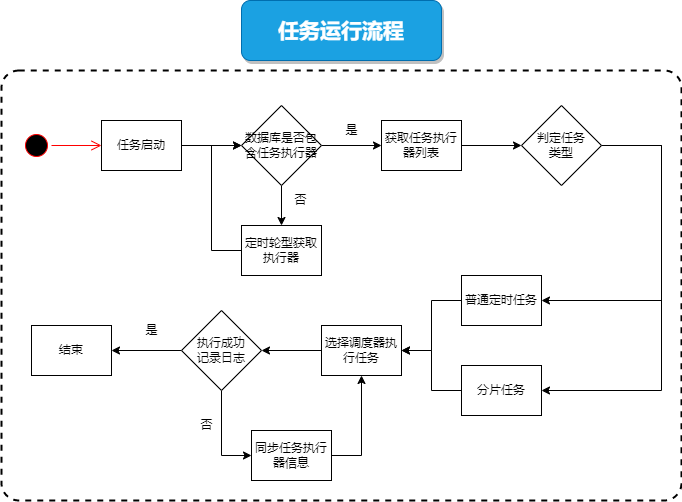

The diagram above was exported from draw.io. Its source (the exported page's mxGraphModel, read from the mxfile embedded in the PNG):
<mxGraphModel dx="868" dy="562" grid="1" gridSize="10" guides="1" tooltips="1" connect="1" arrows="1" fold="1" page="1" pageScale="1" pageWidth="827" pageHeight="1169" math="0" shadow="0">
  <root>
    <mxCell id="nexoJ31THLhl-wvH-TAK-0" />
    <mxCell id="nexoJ31THLhl-wvH-TAK-1" parent="nexoJ31THLhl-wvH-TAK-0" />
    <mxCell id="-8-Blx9j6MmA3MgOYvc7-68" value="" style="rounded=1;whiteSpace=wrap;html=1;strokeWidth=2;fillColor=none;arcSize=4;dashed=1;" vertex="1" parent="nexoJ31THLhl-wvH-TAK-1">
      <mxGeometry x="100" y="190" width="680" height="430" as="geometry" />
    </mxCell>
    <mxCell id="6-ljYr7-9ATATHqXBFLB-0" value="&lt;span style=&quot;font-size: 21px&quot;&gt;任务运行流程&lt;/span&gt;" style="rounded=1;whiteSpace=wrap;html=1;shadow=1;glass=0;sketch=0;strokeColor=#006EAF;strokeWidth=1;fillColor=#1ba1e2;fontColor=#ffffff;fontStyle=1" vertex="1" parent="nexoJ31THLhl-wvH-TAK-1">
      <mxGeometry x="340" y="120" width="200" height="60" as="geometry" />
    </mxCell>
    <mxCell id="-8-Blx9j6MmA3MgOYvc7-0" value="" style="ellipse;html=1;shape=startState;fillColor=#000000;strokeColor=#ff0000;" vertex="1" parent="nexoJ31THLhl-wvH-TAK-1">
      <mxGeometry x="120" y="250" width="30" height="30" as="geometry" />
    </mxCell>
    <mxCell id="-8-Blx9j6MmA3MgOYvc7-1" value="" style="edgeStyle=orthogonalEdgeStyle;html=1;verticalAlign=bottom;endArrow=open;endSize=8;strokeColor=#ff0000;rounded=0;entryX=0;entryY=0.5;entryDx=0;entryDy=0;" edge="1" source="-8-Blx9j6MmA3MgOYvc7-0" parent="nexoJ31THLhl-wvH-TAK-1" target="-8-Blx9j6MmA3MgOYvc7-3">
      <mxGeometry relative="1" as="geometry">
        <mxPoint x="200" y="265" as="targetPoint" />
      </mxGeometry>
    </mxCell>
    <mxCell id="-8-Blx9j6MmA3MgOYvc7-7" style="edgeStyle=orthogonalEdgeStyle;rounded=0;orthogonalLoop=1;jettySize=auto;html=1;entryX=0;entryY=0.5;entryDx=0;entryDy=0;" edge="1" parent="nexoJ31THLhl-wvH-TAK-1" source="-8-Blx9j6MmA3MgOYvc7-3" target="-8-Blx9j6MmA3MgOYvc7-6">
      <mxGeometry relative="1" as="geometry" />
    </mxCell>
    <mxCell id="-8-Blx9j6MmA3MgOYvc7-3" value="任务启动" style="whiteSpace=wrap;html=1;strokeWidth=1;" vertex="1" parent="nexoJ31THLhl-wvH-TAK-1">
      <mxGeometry x="200" y="240" width="80" height="50" as="geometry" />
    </mxCell>
    <mxCell id="-8-Blx9j6MmA3MgOYvc7-8" style="edgeStyle=orthogonalEdgeStyle;rounded=0;orthogonalLoop=1;jettySize=auto;html=1;entryX=0.5;entryY=0;entryDx=0;entryDy=0;" edge="1" parent="nexoJ31THLhl-wvH-TAK-1" source="-8-Blx9j6MmA3MgOYvc7-6" target="-8-Blx9j6MmA3MgOYvc7-34">
      <mxGeometry relative="1" as="geometry">
        <mxPoint x="380" y="360" as="targetPoint" />
      </mxGeometry>
    </mxCell>
    <mxCell id="-8-Blx9j6MmA3MgOYvc7-19" style="edgeStyle=orthogonalEdgeStyle;rounded=0;orthogonalLoop=1;jettySize=auto;html=1;entryX=0;entryY=0.5;entryDx=0;entryDy=0;" edge="1" parent="nexoJ31THLhl-wvH-TAK-1" source="-8-Blx9j6MmA3MgOYvc7-6" target="-8-Blx9j6MmA3MgOYvc7-18">
      <mxGeometry relative="1" as="geometry" />
    </mxCell>
    <mxCell id="-8-Blx9j6MmA3MgOYvc7-6" value="数据库是否包含任务执行器" style="rhombus;whiteSpace=wrap;html=1;strokeWidth=1;" vertex="1" parent="nexoJ31THLhl-wvH-TAK-1">
      <mxGeometry x="340" y="225" width="80" height="80" as="geometry" />
    </mxCell>
    <mxCell id="-8-Blx9j6MmA3MgOYvc7-9" value="否" style="text;html=1;align=center;verticalAlign=middle;resizable=0;points=[];autosize=1;strokeColor=none;fillColor=none;" vertex="1" parent="nexoJ31THLhl-wvH-TAK-1">
      <mxGeometry x="384" y="310" width="30" height="20" as="geometry" />
    </mxCell>
    <mxCell id="-8-Blx9j6MmA3MgOYvc7-20" style="edgeStyle=orthogonalEdgeStyle;rounded=0;orthogonalLoop=1;jettySize=auto;html=1;entryX=0;entryY=0.5;entryDx=0;entryDy=0;" edge="1" parent="nexoJ31THLhl-wvH-TAK-1" source="-8-Blx9j6MmA3MgOYvc7-18" target="-8-Blx9j6MmA3MgOYvc7-22">
      <mxGeometry relative="1" as="geometry">
        <mxPoint x="620" y="265" as="targetPoint" />
      </mxGeometry>
    </mxCell>
    <mxCell id="-8-Blx9j6MmA3MgOYvc7-18" value="获取任务执行器列表" style="whiteSpace=wrap;html=1;strokeWidth=1;" vertex="1" parent="nexoJ31THLhl-wvH-TAK-1">
      <mxGeometry x="480" y="240" width="80" height="50" as="geometry" />
    </mxCell>
    <mxCell id="-8-Blx9j6MmA3MgOYvc7-54" style="edgeStyle=orthogonalEdgeStyle;rounded=0;orthogonalLoop=1;jettySize=auto;html=1;entryX=1;entryY=0.5;entryDx=0;entryDy=0;" edge="1" parent="nexoJ31THLhl-wvH-TAK-1" source="-8-Blx9j6MmA3MgOYvc7-22" target="-8-Blx9j6MmA3MgOYvc7-24">
      <mxGeometry relative="1" as="geometry">
        <Array as="points">
          <mxPoint x="760" y="265" />
          <mxPoint x="760" y="510" />
        </Array>
      </mxGeometry>
    </mxCell>
    <mxCell id="-8-Blx9j6MmA3MgOYvc7-55" style="edgeStyle=orthogonalEdgeStyle;rounded=0;orthogonalLoop=1;jettySize=auto;html=1;entryX=1;entryY=0.5;entryDx=0;entryDy=0;" edge="1" parent="nexoJ31THLhl-wvH-TAK-1" source="-8-Blx9j6MmA3MgOYvc7-22" target="-8-Blx9j6MmA3MgOYvc7-23">
      <mxGeometry relative="1" as="geometry">
        <Array as="points">
          <mxPoint x="760" y="265" />
          <mxPoint x="760" y="420" />
        </Array>
      </mxGeometry>
    </mxCell>
    <mxCell id="-8-Blx9j6MmA3MgOYvc7-22" value="判定任务&lt;br&gt;类型" style="rhombus;whiteSpace=wrap;html=1;strokeWidth=1;" vertex="1" parent="nexoJ31THLhl-wvH-TAK-1">
      <mxGeometry x="620" y="225" width="80" height="80" as="geometry" />
    </mxCell>
    <mxCell id="-8-Blx9j6MmA3MgOYvc7-56" style="edgeStyle=orthogonalEdgeStyle;rounded=0;orthogonalLoop=1;jettySize=auto;html=1;entryX=1;entryY=0.5;entryDx=0;entryDy=0;" edge="1" parent="nexoJ31THLhl-wvH-TAK-1" source="-8-Blx9j6MmA3MgOYvc7-23" target="-8-Blx9j6MmA3MgOYvc7-40">
      <mxGeometry relative="1" as="geometry" />
    </mxCell>
    <mxCell id="-8-Blx9j6MmA3MgOYvc7-23" value="普通定时任务" style="whiteSpace=wrap;html=1;strokeWidth=1;" vertex="1" parent="nexoJ31THLhl-wvH-TAK-1">
      <mxGeometry x="560" y="395" width="80" height="50" as="geometry" />
    </mxCell>
    <mxCell id="-8-Blx9j6MmA3MgOYvc7-57" style="edgeStyle=orthogonalEdgeStyle;rounded=0;orthogonalLoop=1;jettySize=auto;html=1;entryX=1;entryY=0.5;entryDx=0;entryDy=0;" edge="1" parent="nexoJ31THLhl-wvH-TAK-1" source="-8-Blx9j6MmA3MgOYvc7-24" target="-8-Blx9j6MmA3MgOYvc7-40">
      <mxGeometry relative="1" as="geometry" />
    </mxCell>
    <mxCell id="-8-Blx9j6MmA3MgOYvc7-24" value="分片任务" style="whiteSpace=wrap;html=1;strokeWidth=1;" vertex="1" parent="nexoJ31THLhl-wvH-TAK-1">
      <mxGeometry x="560" y="485" width="80" height="50" as="geometry" />
    </mxCell>
    <mxCell id="-8-Blx9j6MmA3MgOYvc7-33" style="edgeStyle=orthogonalEdgeStyle;rounded=0;orthogonalLoop=1;jettySize=auto;html=1;entryX=0;entryY=0.5;entryDx=0;entryDy=0;exitX=0;exitY=0.5;exitDx=0;exitDy=0;" edge="1" parent="nexoJ31THLhl-wvH-TAK-1" source="-8-Blx9j6MmA3MgOYvc7-34" target="-8-Blx9j6MmA3MgOYvc7-6">
      <mxGeometry relative="1" as="geometry">
        <mxPoint x="340" y="400" as="sourcePoint" />
        <Array as="points">
          <mxPoint x="310" y="370" />
          <mxPoint x="310" y="265" />
        </Array>
      </mxGeometry>
    </mxCell>
    <mxCell id="-8-Blx9j6MmA3MgOYvc7-34" value="定时轮型获取执行器" style="whiteSpace=wrap;html=1;strokeWidth=1;" vertex="1" parent="nexoJ31THLhl-wvH-TAK-1">
      <mxGeometry x="340" y="345" width="80" height="50" as="geometry" />
    </mxCell>
    <mxCell id="-8-Blx9j6MmA3MgOYvc7-35" value="是" style="text;html=1;align=center;verticalAlign=middle;resizable=0;points=[];autosize=1;strokeColor=none;fillColor=none;" vertex="1" parent="nexoJ31THLhl-wvH-TAK-1">
      <mxGeometry x="435" y="240" width="30" height="20" as="geometry" />
    </mxCell>
    <mxCell id="-8-Blx9j6MmA3MgOYvc7-61" value="" style="edgeStyle=orthogonalEdgeStyle;rounded=0;orthogonalLoop=1;jettySize=auto;html=1;" edge="1" parent="nexoJ31THLhl-wvH-TAK-1" source="-8-Blx9j6MmA3MgOYvc7-40" target="-8-Blx9j6MmA3MgOYvc7-43">
      <mxGeometry relative="1" as="geometry" />
    </mxCell>
    <mxCell id="-8-Blx9j6MmA3MgOYvc7-40" value="选择调度器执行任务" style="whiteSpace=wrap;html=1;strokeWidth=1;" vertex="1" parent="nexoJ31THLhl-wvH-TAK-1">
      <mxGeometry x="420" y="445" width="80" height="50" as="geometry" />
    </mxCell>
    <mxCell id="-8-Blx9j6MmA3MgOYvc7-62" value="" style="edgeStyle=orthogonalEdgeStyle;rounded=0;orthogonalLoop=1;jettySize=auto;html=1;" edge="1" parent="nexoJ31THLhl-wvH-TAK-1" source="-8-Blx9j6MmA3MgOYvc7-43" target="-8-Blx9j6MmA3MgOYvc7-45">
      <mxGeometry relative="1" as="geometry" />
    </mxCell>
    <mxCell id="-8-Blx9j6MmA3MgOYvc7-64" value="" style="edgeStyle=orthogonalEdgeStyle;rounded=0;orthogonalLoop=1;jettySize=auto;html=1;" edge="1" parent="nexoJ31THLhl-wvH-TAK-1" source="-8-Blx9j6MmA3MgOYvc7-43" target="-8-Blx9j6MmA3MgOYvc7-49">
      <mxGeometry relative="1" as="geometry">
        <Array as="points">
          <mxPoint x="320" y="575" />
        </Array>
      </mxGeometry>
    </mxCell>
    <mxCell id="-8-Blx9j6MmA3MgOYvc7-43" value="执行成功&lt;br&gt;记录日志" style="rhombus;whiteSpace=wrap;html=1;strokeWidth=1;" vertex="1" parent="nexoJ31THLhl-wvH-TAK-1">
      <mxGeometry x="280" y="430" width="80" height="80" as="geometry" />
    </mxCell>
    <mxCell id="-8-Blx9j6MmA3MgOYvc7-45" value="结束" style="whiteSpace=wrap;html=1;strokeWidth=1;" vertex="1" parent="nexoJ31THLhl-wvH-TAK-1">
      <mxGeometry x="130" y="445" width="80" height="50" as="geometry" />
    </mxCell>
    <mxCell id="-8-Blx9j6MmA3MgOYvc7-65" style="edgeStyle=orthogonalEdgeStyle;rounded=0;orthogonalLoop=1;jettySize=auto;html=1;" edge="1" parent="nexoJ31THLhl-wvH-TAK-1" source="-8-Blx9j6MmA3MgOYvc7-49" target="-8-Blx9j6MmA3MgOYvc7-40">
      <mxGeometry relative="1" as="geometry">
        <Array as="points">
          <mxPoint x="460" y="575" />
        </Array>
      </mxGeometry>
    </mxCell>
    <mxCell id="-8-Blx9j6MmA3MgOYvc7-49" value="同步任务执行器信息" style="whiteSpace=wrap;html=1;strokeWidth=1;" vertex="1" parent="nexoJ31THLhl-wvH-TAK-1">
      <mxGeometry x="350" y="550" width="80" height="50" as="geometry" />
    </mxCell>
    <mxCell id="-8-Blx9j6MmA3MgOYvc7-63" value="是" style="text;html=1;align=center;verticalAlign=middle;resizable=0;points=[];autosize=1;strokeColor=none;fillColor=none;" vertex="1" parent="nexoJ31THLhl-wvH-TAK-1">
      <mxGeometry x="235" y="440" width="30" height="20" as="geometry" />
    </mxCell>
    <mxCell id="-8-Blx9j6MmA3MgOYvc7-66" value="否" style="text;html=1;align=center;verticalAlign=middle;resizable=0;points=[];autosize=1;strokeColor=none;fillColor=none;" vertex="1" parent="nexoJ31THLhl-wvH-TAK-1">
      <mxGeometry x="290" y="535" width="30" height="20" as="geometry" />
    </mxCell>
  </root>
</mxGraphModel>